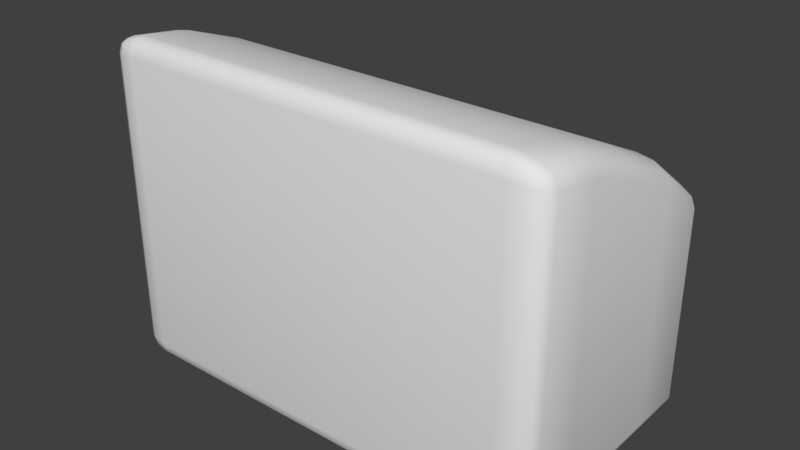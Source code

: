 # Source: hand_dryer.blend  (saved by Blender 2.78.0; exported with 4.5.12 LTS)
import bpy
from mathutils import Matrix  # noqa: F401  (used for matrix-valued properties, if any)

bpy.ops.wm.read_factory_settings(use_empty=True)
scene = bpy.context.scene
scene.name = 'Scene'

# ---- collections
col_collection_1 = bpy.data.collections.new('Collection 1'); scene.collection.children.link(col_collection_1)

# ---- materials (node trees are filled in below, after node groups)
mat_mat_hand_dryer = bpy.data.materials.new('mat_hand_dryer')
mat_mat_hand_dryer.alpha_threshold = 0.0
mat_mat_hand_dryer.use_transparent_shadow = False
mat_mat_hand_dryer.roughness = 0.5

# ---- material node trees

# ---- world
world_world = bpy.data.worlds.new('World'); scene.world = world_world
world_world.color = (0.05088, 0.05088, 0.05088)
world_world.use_sun_shadow = False
world_world.sun_shadow_jitter_overblur = 0.0
world_world.cycles.sampling_method = 'MANUAL'

# ---- meshes
me_cube_001 = bpy.data.meshes.new('Cube.001')
me_cube_001.from_pydata([(-10.75, -5.98, -7.771), (-10.75, -6.958, -6.726), (-12.5, -5.98, -6.726), (-10.75, -6.468, -7.631), (-11.63, -5.98, -7.631), (-11.59, -6.448, -7.496), (-11.63, -6.827, -6.726), (-10.75, -6.827, -7.248), (-11.59, -6.7, -7.226), (-12.27, -5.98, -7.248), (-12.27, -6.468, -6.726), (-12.04, -6.448, -7.226), (-12.5, -5.98, 9.031), (-10.75, -6.958, 9.326), (-10.75, -5.989, 10.23), (-12.27, -6.467, 9.15), (-12.27, -5.983, 9.601), (-12.04, -6.449, 9.692), (-10.75, -6.83, 9.857), (-11.63, -6.826, 9.259), (-11.59, -6.702, 9.768), (-11.63, -5.986, 10.04), (-10.75, -6.474, 10.19), (-11.59, -6.451, 10.0), (-12.5, 6.064, -6.726), (-10.75, 7.042, -6.726), (-10.75, 6.064, -7.771), (-12.27, 6.552, -6.726), (-12.27, 6.064, -7.248), (-12.04, 6.532, -7.226), (-10.75, 6.911, -7.248), (-11.63, 6.911, -6.726), (-11.59, 6.784, -7.226), (-11.63, 6.064, -7.631), (-10.75, 6.552, -7.631), (-11.59, 6.532, -7.496), (-10.75, 6.235, 4.862), (-10.75, 7.042, 3.228), (-12.5, 6.064, 3.79), (-10.75, 6.669, 4.433), (-11.63, 6.181, 4.714), (-11.59, 6.598, 4.301), (-11.63, 6.88, 3.298), (-10.75, 6.965, 3.834), (-11.59, 6.807, 3.879), (-12.27, 6.118, 4.32), (-12.27, 6.521, 3.504), (-12.04, 6.554, 4.024), (12.5, -5.98, -6.726), (10.75, -6.958, -6.726), (10.75, -5.98, -7.771), (12.27, -6.468, -6.726), (12.27, -5.98, -7.248), (12.04, -6.448, -7.226), (10.75, -6.827, -7.248), (11.63, -6.827, -6.726), (11.59, -6.7, -7.226), (11.63, -5.98, -7.631), (10.75, -6.468, -7.631), (11.59, -6.448, -7.496), (10.75, -5.989, 10.23), (10.75, -6.958, 9.326), (12.5, -5.98, 9.031), (10.75, -6.474, 10.19), (11.63, -5.986, 10.04), (11.59, -6.451, 10.0), (11.63, -6.826, 9.259), (10.75, -6.83, 9.857), (11.59, -6.702, 9.768), (12.27, -5.983, 9.601), (12.27, -6.467, 9.15), (12.04, -6.449, 9.692), (10.75, 6.064, -7.771), (10.75, 7.042, -6.726), (12.5, 6.064, -6.726), (10.75, 6.552, -7.631), (11.63, 6.064, -7.631), (11.59, 6.532, -7.496), (11.63, 6.911, -6.726), (10.75, 6.911, -7.248), (11.59, 6.784, -7.226), (12.27, 6.064, -7.248), (12.27, 6.552, -6.726), (12.04, 6.532, -7.226), (10.75, 6.235, 4.862), (12.5, 6.064, 3.79), (10.75, 7.042, 3.228), (11.63, 6.181, 4.714), (10.75, 6.669, 4.433), (11.59, 6.598, 4.301), (12.27, 6.521, 3.504), (12.27, 6.118, 4.32), (12.04, 6.554, 4.024), (10.75, 6.965, 3.834), (11.63, 6.88, 3.298), (11.59, 6.807, 3.879), (-10.75, 3.175, -7.771), (-12.5, 3.175, -6.726), (-11.63, 3.175, -7.631), (-12.27, 3.175, -7.249), (-12.5, 3.175, 5.9), (-10.75, 3.175, 7.097), (-12.27, 3.175, 6.498), (-11.63, 3.175, 6.937), (12.5, 3.175, -6.726), (10.75, 3.175, -7.771), (12.27, 3.175, -7.249), (11.63, 3.175, -7.631), (10.75, 3.175, 7.097), (12.5, 3.175, 5.9), (11.63, 3.175, 6.937), (12.27, 3.175, 6.498), (-10.75, -0.1495, -7.771), (-12.5, -0.1495, -6.726), (-11.63, -0.1495, -7.631), (-12.27, -0.1495, -7.249), (10.75, -0.1495, 8.666), (12.5, -0.1495, 7.469), (11.63, -0.1495, 8.506), (12.27, -0.1495, 8.068), (-12.5, -0.1495, 7.469), (-10.75, -0.1495, 8.666), (-12.27, -0.1495, 8.068), (-11.63, -0.1495, 8.506), (12.5, -0.1495, -6.726), (10.75, -0.1495, -7.771), (12.27, -0.1495, -7.249), (11.63, -0.1495, -7.631), (-12.5, -3.345, -6.726), (-10.75, -3.345, -7.771), (-12.27, -3.345, -7.249), (-11.63, -3.345, -7.631), (12.5, -3.345, 8.646), (10.75, -3.345, 9.844), (12.27, -3.345, 9.245), (11.63, -3.345, 9.683), (-12.5, -3.345, 8.646), (-10.75, -3.345, 9.844), (-12.27, -3.345, 9.245), (-11.63, -3.345, 9.683), (12.5, -3.345, -6.726), (10.75, -3.345, -7.771), (12.27, -3.345, -7.249), (11.63, -3.345, -7.631)], [], [(84, 36, 101, 108), (26, 72, 105, 96), (74, 85, 109, 104), (133, 137, 14, 60), (2, 12, 136, 128), (25, 37, 86, 73), (140, 132, 62, 48), (97, 100, 38, 24), (96, 105, 125, 112), (108, 101, 121, 116), (116, 121, 137, 133), (104, 109, 117, 124), (113, 120, 100, 97), (112, 125, 141, 129), (49, 61, 13, 1), (124, 117, 132, 140), (128, 136, 120, 113), (0, 3, 5, 4), (3, 7, 8, 5), (1, 6, 8, 7), (6, 10, 11, 8), (2, 9, 11, 10), (9, 4, 5, 11), (5, 8, 11), (12, 15, 17, 16), (15, 19, 20, 17), (13, 18, 20, 19), (18, 22, 23, 20), (14, 21, 23, 22), (21, 16, 17, 23), (17, 20, 23), (24, 27, 29, 28), (27, 31, 32, 29), (25, 30, 32, 31), (30, 34, 35, 32), (26, 33, 35, 34), (33, 28, 29, 35), (29, 32, 35), (36, 39, 41, 40), (39, 43, 44, 41), (37, 42, 44, 43), (42, 46, 47, 44), (38, 45, 47, 46), (45, 40, 41, 47), (41, 44, 47), (48, 51, 53, 52), (51, 55, 56, 53), (49, 54, 56, 55), (54, 58, 59, 56), (50, 57, 59, 58), (57, 52, 53, 59), (53, 56, 59), (60, 63, 65, 64), (63, 67, 68, 65), (61, 66, 68, 67), (66, 70, 71, 68), (62, 69, 71, 70), (69, 64, 65, 71), (65, 68, 71), (72, 75, 77, 76), (75, 79, 80, 77), (73, 78, 80, 79), (78, 82, 83, 80), (74, 81, 83, 82), (81, 76, 77, 83), (77, 80, 83), (84, 87, 89, 88), (87, 91, 92, 89), (85, 90, 92, 91), (90, 94, 95, 92), (86, 93, 95, 94), (93, 88, 89, 95), (89, 92, 95), (129, 0, 4, 131), (131, 4, 9, 130), (130, 9, 2, 128), (1, 13, 19, 6), (6, 19, 15, 10), (10, 15, 12, 2), (101, 36, 40, 103), (103, 40, 45, 102), (102, 45, 38, 100), (37, 25, 31, 42), (42, 31, 27, 46), (46, 27, 24, 38), (72, 26, 34, 75), (75, 34, 30, 79), (79, 30, 25, 73), (36, 84, 88, 39), (39, 88, 93, 43), (43, 93, 86, 37), (85, 74, 82, 90), (90, 82, 78, 94), (94, 78, 73, 86), (105, 72, 76, 107), (107, 76, 81, 106), (106, 81, 74, 104), (133, 60, 64, 135), (135, 64, 69, 134), (134, 69, 62, 132), (61, 49, 55, 66), (66, 55, 51, 70), (70, 51, 48, 62), (0, 50, 58, 3), (3, 58, 54, 7), (7, 54, 49, 1), (60, 14, 22, 63), (63, 22, 18, 67), (67, 18, 13, 61), (26, 96, 98, 33), (33, 98, 99, 28), (28, 99, 97, 24), (121, 101, 103, 123), (123, 103, 102, 122), (122, 102, 100, 120), (125, 105, 107, 127), (127, 107, 106, 126), (126, 106, 104, 124), (84, 108, 110, 87), (87, 110, 111, 91), (91, 111, 109, 85), (96, 112, 114, 98), (98, 114, 115, 99), (99, 115, 113, 97), (108, 116, 118, 110), (110, 118, 119, 111), (111, 119, 117, 109), (137, 121, 123, 139), (139, 123, 122, 138), (138, 122, 120, 136), (141, 125, 127, 143), (143, 127, 126, 142), (142, 126, 124, 140), (112, 129, 131, 114), (114, 131, 130, 115), (115, 130, 128, 113), (116, 133, 135, 118), (118, 135, 134, 119), (119, 134, 132, 117), (14, 137, 139, 21), (21, 139, 138, 16), (16, 138, 136, 12), (50, 141, 143, 57), (57, 143, 142, 52), (52, 142, 140, 48), (129, 141, 50, 0)])
me_cube_001.polygons.foreach_set('use_smooth', [True] * 146)
_uv = me_cube_001.uv_layers.new(name='UVMap')
_uv.uv.foreach_set('vector', [0.6929, 0.03084, 0.6929, 0.4692, 0.6164, 0.4692, 0.6164, 0.03084, 0.723, 0.4692, 0.723, 0.03084, 0.7869, 0.03084, 0.7869, 0.4692, 0.4274, 0.8347, 0.4275, 0.6204, 0.4913, 0.5774, 0.4912, 0.8347, 0.4627, 0.03084, 0.4627, 0.4692, 0.4038, 0.4692, 0.4038, 0.03084, 0.715, 0.8347, 0.7149, 0.5136, 0.7732, 0.5214, 0.7733, 0.8347, 0.2464, 0.9692, 0.02725, 0.9692, 0.02725, 0.5308, 0.2464, 0.5308, 0.6353, 0.8347, 0.6354, 0.5214, 0.6936, 0.5136, 0.6935, 0.8347, 0.9173, 0.8347, 0.9173, 0.5774, 0.9811, 0.6204, 0.9812, 0.8347, 0.7869, 0.4692, 0.7869, 0.03084, 0.8603, 0.03084, 0.8603, 0.4692, 0.6164, 0.03084, 0.6164, 0.4692, 0.5372, 0.4692, 0.5372, 0.03084, 0.5372, 0.03084, 0.5372, 0.4692, 0.4627, 0.4692, 0.4627, 0.03084, 0.4912, 0.8347, 0.4913, 0.5774, 0.5648, 0.5454, 0.5647, 0.8347, 0.8439, 0.8347, 0.8438, 0.5454, 0.9173, 0.5774, 0.9173, 0.8347, 0.8603, 0.4692, 0.8603, 0.03084, 0.931, 0.03084, 0.931, 0.4692, 0.373, 0.4692, 0.01858, 0.4692, 0.01858, 0.03084, 0.373, 0.03084, 0.5647, 0.8347, 0.5648, 0.5454, 0.6354, 0.5214, 0.6353, 0.8347, 0.7733, 0.8347, 0.7732, 0.5214, 0.8438, 0.5454, 0.8439, 0.8347, 0.9892, 0.4692, 1.0, 0.4692, 0.9995, 0.4862, 0.9892, 0.4869, 0.3935, 0.03084, 0.3847, 0.03084, 0.3843, 0.01382, 0.3905, 0.01382, 0.373, 0.03084, 0.3732, 0.01307, 0.3843, 0.01382, 0.3847, 0.03084, 0.3732, 0.01307, 0.3735, 0.0, 0.3846, 0.00462, 0.3843, 0.01382, 0.715, 0.8347, 0.7151, 0.8453, 0.7049, 0.8448, 0.7043, 0.8346, 0.9892, 0.5, 0.9892, 0.4869, 0.9995, 0.4862, 0.9995, 0.4954, 0.3905, 0.01382, 0.3843, 0.01382, 0.3846, 0.00462, 0.7149, 0.5136, 0.7043, 0.5111, 0.7048, 0.5, 0.715, 0.5019, 0.02294, 9.718e-08, 0.0202, 0.01307, 0.009065, 0.01382, 0.01099, 0.00462, 0.01858, 0.03084, 0.006978, 0.03084, 0.009065, 0.01382, 0.0202, 0.01307, 0.006978, 0.03084, 0.0, 0.03084, 0.004152, 0.01382, 0.009065, 0.01382, 0.4038, 0.4692, 0.4047, 0.4869, 0.3949, 0.4862, 0.3935, 0.4692, 0.4047, 0.4869, 0.4069, 0.5, 0.3964, 0.4954, 0.3949, 0.4862, 0.01099, 0.00462, 0.009065, 0.01382, 0.004152, 0.01382, 0.9812, 0.8347, 0.9921, 0.8346, 0.9917, 0.8448, 0.9813, 0.8453, 0.2455, 1.0, 0.2462, 0.9869, 0.257, 0.9862, 0.2565, 0.9954, 0.2464, 0.9692, 0.2577, 0.9692, 0.257, 0.9862, 0.2462, 0.9869, 0.7043, 0.4692, 0.7122, 0.4692, 0.7127, 0.4862, 0.7071, 0.4862, 0.723, 0.4692, 0.723, 0.4869, 0.7127, 0.4862, 0.7122, 0.4692, 0.723, 0.4869, 0.723, 0.5, 0.7127, 0.4954, 0.7127, 0.4862, 0.7127, 0.4954, 0.7071, 0.4862, 0.7127, 0.4862, 0.6929, 0.4692, 0.7043, 0.4692, 0.7034, 0.4862, 0.6924, 0.4869, 3.162e-08, 0.9692, 0.01377, 0.9692, 0.01246, 0.9862, 0.00277, 0.9862, 0.02725, 0.9692, 0.0254, 0.9869, 0.01246, 0.9862, 0.01377, 0.9692, 0.0254, 0.9869, 0.02018, 1.0, 0.008788, 0.9954, 0.01246, 0.9862, 0.9811, 0.6204, 0.9824, 0.6095, 0.9921, 0.6155, 0.9913, 0.6262, 0.6929, 0.5, 0.6924, 0.4869, 0.7034, 0.4862, 0.7037, 0.4954, 0.00277, 0.9862, 0.01246, 0.9862, 0.008788, 0.9954, 0.6935, 0.8347, 0.7042, 0.8346, 0.7037, 0.8448, 0.6934, 0.8453, 0.3735, 0.5, 0.3732, 0.4869, 0.3843, 0.4862, 0.3846, 0.4954, 0.373, 0.4692, 0.3847, 0.4692, 0.3843, 0.4862, 0.3732, 0.4869, 0.3847, 0.4692, 0.3935, 0.4692, 0.3905, 0.4862, 0.3843, 0.4862, 0.9892, 0.03084, 0.9892, 0.01307, 0.9995, 0.01382, 1.0, 0.03084, 0.9892, 0.01307, 0.9892, 0.0, 0.9995, 0.00462, 0.9995, 0.01382, 0.3846, 0.4954, 0.3843, 0.4862, 0.3905, 0.4862, 0.4038, 0.03084, 0.3935, 0.03084, 0.3949, 0.01382, 0.4047, 0.01307, 6.323e-08, 0.4692, 0.006978, 0.4692, 0.009065, 0.4862, 0.004152, 0.4862, 0.01858, 0.4692, 0.0202, 0.4869, 0.009065, 0.4862, 0.006978, 0.4692, 0.0202, 0.4869, 0.02294, 0.5, 0.01099, 0.4954, 0.009065, 0.4862, 0.6936, 0.5136, 0.6936, 0.5019, 0.7038, 0.5, 0.7043, 0.5111, 0.4069, 0.0, 0.4047, 0.01307, 0.3949, 0.01382, 0.3964, 0.00462, 0.004152, 0.4862, 0.009065, 0.4862, 0.01099, 0.4954, 0.723, 0.03084, 0.7122, 0.03084, 0.7127, 0.01382, 0.723, 0.01307, 0.7122, 0.03084, 0.7043, 0.03084, 0.7071, 0.01382, 0.7127, 0.01382, 0.2464, 0.5308, 0.2462, 0.5131, 0.257, 0.5138, 0.2577, 0.5308, 0.2462, 0.5131, 0.2455, 0.5, 0.2565, 0.5046, 0.257, 0.5138, 0.4274, 0.8347, 0.4273, 0.8453, 0.4169, 0.8448, 0.4165, 0.8346, 0.723, 0.0, 0.723, 0.01307, 0.7127, 0.01382, 0.7127, 0.00462, 0.7127, 0.01382, 0.7071, 0.01382, 0.7127, 0.00462, 0.6929, 0.03084, 0.6924, 0.01307, 0.7034, 0.01382, 0.7043, 0.03084, 0.6924, 0.01307, 0.6929, 5.831e-08, 0.7037, 0.00462, 0.7034, 0.01382, 0.4275, 0.6204, 0.4173, 0.6262, 0.4164, 0.6155, 0.4262, 0.6095, 0.02018, 0.5, 0.0254, 0.5131, 0.01246, 0.5138, 0.008788, 0.5046, 0.02725, 0.5308, 0.01377, 0.5308, 0.01246, 0.5138, 0.0254, 0.5131, 0.01377, 0.5308, 0.0, 0.5308, 0.00277, 0.5138, 0.01246, 0.5138, 0.00277, 0.5138, 0.008788, 0.5046, 0.01246, 0.5138, 0.931, 0.4692, 0.9892, 0.4692, 0.9892, 0.4869, 0.931, 0.487, 0.931, 0.487, 0.9892, 0.4869, 0.9892, 0.5, 0.931, 0.5, 0.7734, 0.8453, 0.7151, 0.8453, 0.715, 0.8347, 0.7733, 0.8347, 0.373, 0.03084, 0.01858, 0.03084, 0.0202, 0.01307, 0.3732, 0.01307, 0.3732, 0.01307, 0.0202, 0.01307, 0.02294, 9.718e-08, 0.3735, 0.0, 0.7043, 0.8346, 0.7043, 0.5111, 0.7149, 0.5136, 0.715, 0.8347, 0.6164, 0.4692, 0.6929, 0.4692, 0.6924, 0.4869, 0.6171, 0.487, 0.6171, 0.487, 0.6924, 0.4869, 0.6929, 0.5, 0.6192, 0.5, 0.9174, 0.5651, 0.9824, 0.6095, 0.9811, 0.6204, 0.9173, 0.5774, 0.02725, 0.9692, 0.2464, 0.9692, 0.2462, 0.9869, 0.0254, 0.9869, 0.0254, 0.9869, 0.2462, 0.9869, 0.2455, 1.0, 0.02018, 1.0, 0.9913, 0.6262, 0.9921, 0.8346, 0.9812, 0.8347, 0.9811, 0.6204, 0.723, 0.03084, 0.723, 0.4692, 0.7122, 0.4692, 0.7122, 0.03084, 0.7122, 0.03084, 0.7122, 0.4692, 0.7043, 0.4692, 0.7043, 0.03084, 0.2577, 0.5308, 0.2577, 0.9692, 0.2464, 0.9692, 0.2464, 0.5308, 0.6929, 0.4692, 0.6929, 0.03084, 0.7043, 0.03084, 0.7043, 0.4692, 3.162e-08, 0.9692, 0.0, 0.5308, 0.01377, 0.5308, 0.01377, 0.9692, 0.01377, 0.9692, 0.01377, 0.5308, 0.02725, 0.5308, 0.02725, 0.9692, 0.4275, 0.6204, 0.4274, 0.8347, 0.4165, 0.8346, 0.4173, 0.6262, 0.02018, 0.5, 0.2455, 0.5, 0.2462, 0.5131, 0.0254, 0.5131, 0.0254, 0.5131, 0.2462, 0.5131, 0.2464, 0.5308, 0.02725, 0.5308, 0.7869, 0.03084, 0.723, 0.03084, 0.723, 0.01307, 0.7869, 0.01304, 0.7869, 0.01304, 0.723, 0.01307, 0.723, 0.0, 0.7869, 1.347e-05, 0.4911, 0.8453, 0.4273, 0.8453, 0.4274, 0.8347, 0.4912, 0.8347, 0.4627, 0.03084, 0.4038, 0.03084, 0.4047, 0.01307, 0.4635, 0.01304, 0.4635, 0.01304, 0.4047, 0.01307, 0.4069, 0.0, 0.4655, 1.351e-05, 0.6353, 0.5092, 0.6936, 0.5019, 0.6936, 0.5136, 0.6354, 0.5214, 0.01858, 0.4692, 0.373, 0.4692, 0.3732, 0.4869, 0.0202, 0.4869, 0.0202, 0.4869, 0.3732, 0.4869, 0.3735, 0.5, 0.02294, 0.5, 0.7043, 0.5111, 0.7042, 0.8346, 0.6935, 0.8347, 0.6936, 0.5136, 0.9892, 0.4692, 0.9892, 0.03084, 1.0, 0.03084, 1.0, 0.4692, 0.3935, 0.03084, 0.3935, 0.4692, 0.3847, 0.4692, 0.3847, 0.03084, 0.3847, 0.03084, 0.3847, 0.4692, 0.373, 0.4692, 0.373, 0.03084, 0.4038, 0.03084, 0.4038, 0.4692, 0.3935, 0.4692, 0.3935, 0.03084, 6.323e-08, 0.4692, 0.0, 0.03084, 0.006978, 0.03084, 0.006978, 0.4692, 0.006978, 0.4692, 0.006978, 0.03084, 0.01858, 0.03084, 0.01858, 0.4692, 0.723, 0.4692, 0.7869, 0.4692, 0.7869, 0.487, 0.723, 0.4869, 0.723, 0.4869, 0.7869, 0.487, 0.7869, 0.5, 0.723, 0.5, 0.9813, 0.8453, 0.9174, 0.8453, 0.9173, 0.8347, 0.9812, 0.8347, 0.5372, 0.4692, 0.6164, 0.4692, 0.6171, 0.487, 0.538, 0.487, 0.538, 0.487, 0.6171, 0.487, 0.6192, 0.5, 0.54, 0.5, 0.8439, 0.5332, 0.9174, 0.5651, 0.9173, 0.5774, 0.8438, 0.5454, 0.8603, 0.03084, 0.7869, 0.03084, 0.7869, 0.01304, 0.8603, 0.01304, 0.8603, 0.01304, 0.7869, 0.01304, 0.7869, 1.347e-05, 0.8603, 1.347e-05, 0.5646, 0.8453, 0.4911, 0.8453, 0.4912, 0.8347, 0.5647, 0.8347, 0.6929, 0.03084, 0.6164, 0.03084, 0.6171, 0.01304, 0.6924, 0.01307, 0.6924, 0.01307, 0.6171, 0.01304, 0.6192, 1.349e-05, 0.6929, 5.831e-08, 0.4262, 0.6095, 0.4912, 0.5651, 0.4913, 0.5774, 0.4275, 0.6204, 0.7869, 0.4692, 0.8603, 0.4692, 0.8603, 0.487, 0.7869, 0.487, 0.7869, 0.487, 0.8603, 0.487, 0.8603, 0.5, 0.7869, 0.5, 0.9174, 0.8453, 0.844, 0.8453, 0.8439, 0.8347, 0.9173, 0.8347, 0.6164, 0.03084, 0.5372, 0.03084, 0.538, 0.01304, 0.6171, 0.01304, 0.6171, 0.01304, 0.538, 0.01304, 0.54, 1.351e-05, 0.6192, 1.349e-05, 0.4912, 0.5651, 0.5647, 0.5332, 0.5648, 0.5454, 0.4913, 0.5774, 0.4627, 0.4692, 0.5372, 0.4692, 0.538, 0.487, 0.4635, 0.487, 0.4635, 0.487, 0.538, 0.487, 0.54, 0.5, 0.4655, 0.5, 0.7733, 0.5092, 0.8439, 0.5332, 0.8438, 0.5454, 0.7732, 0.5214, 0.931, 0.03084, 0.8603, 0.03084, 0.8603, 0.01304, 0.931, 0.01304, 0.931, 0.01304, 0.8603, 0.01304, 0.8603, 1.347e-05, 0.931, 1.347e-05, 0.6352, 0.8453, 0.5646, 0.8453, 0.5647, 0.8347, 0.6353, 0.8347, 0.8603, 0.4692, 0.931, 0.4692, 0.931, 0.487, 0.8603, 0.487, 0.8603, 0.487, 0.931, 0.487, 0.931, 0.5, 0.8603, 0.5, 0.844, 0.8453, 0.7734, 0.8453, 0.7733, 0.8347, 0.8439, 0.8347, 0.5372, 0.03084, 0.4627, 0.03084, 0.4635, 0.01304, 0.538, 0.01304, 0.538, 0.01304, 0.4635, 0.01304, 0.4655, 1.351e-05, 0.54, 1.351e-05, 0.5647, 0.5332, 0.6353, 0.5092, 0.6354, 0.5214, 0.5648, 0.5454, 0.4038, 0.4692, 0.4627, 0.4692, 0.4635, 0.487, 0.4047, 0.4869, 0.4047, 0.4869, 0.4635, 0.487, 0.4655, 0.5, 0.4069, 0.5, 0.715, 0.5019, 0.7733, 0.5092, 0.7732, 0.5214, 0.7149, 0.5136, 0.9892, 0.03084, 0.931, 0.03084, 0.931, 0.01304, 0.9892, 0.01307, 0.9892, 0.01307, 0.931, 0.01304, 0.931, 1.347e-05, 0.9892, 0.0, 0.6934, 0.8453, 0.6352, 0.8453, 0.6353, 0.8347, 0.6935, 0.8347, 0.931, 0.4692, 0.931, 0.03084, 0.9892, 0.03084, 0.9892, 0.4692])
_ca = me_cube_001.color_attributes.new('Col', 'BYTE_COLOR', 'CORNER')
_ca.data.foreach_set('color', [0.07819, 0.09531, 1.0, 1.0, 0.07819, 0.09531, 1.0, 1.0, 0.07819, 0.09531, 1.0, 1.0, 0.07819, 0.09531, 1.0, 1.0, 0.07819, 0.09531, 1.0, 1.0, 0.07819, 0.09531, 1.0, 1.0, 0.07819, 0.09531, 1.0, 1.0, 0.07819, 0.09531, 1.0, 1.0, 0.07819, 0.09531, 1.0, 1.0, 0.07819, 0.09531, 1.0, 1.0, 0.07819, 0.09531, 1.0, 1.0, 0.07819, 0.09531, 1.0, 1.0, 0.07819, 0.09531, 1.0, 1.0, 0.07819, 0.09531, 1.0, 1.0, 0.07819, 0.09531, 1.0, 1.0, 0.07819, 0.09531, 1.0, 1.0, 0.07819, 0.09531, 1.0, 1.0, 0.07819, 0.09531, 1.0, 1.0, 0.07819, 0.09531, 1.0, 1.0, 0.07819, 0.09531, 1.0, 1.0, 0.07819, 0.09531, 1.0, 1.0, 0.07819, 0.09531, 1.0, 1.0, 0.07819, 0.09531, 1.0, 1.0, 0.07819, 0.09531, 1.0, 1.0, 0.07819, 0.09531, 1.0, 1.0, 0.07819, 0.09531, 1.0, 1.0, 0.07819, 0.09531, 1.0, 1.0, 0.07819, 0.09531, 1.0, 1.0, 0.07819, 0.09531, 1.0, 1.0, 0.07819, 0.09531, 1.0, 1.0, 0.07819, 0.09531, 1.0, 1.0, 0.07819, 0.09531, 1.0, 1.0, 0.07819, 0.09531, 1.0, 1.0, 0.07819, 0.09531, 1.0, 1.0, 0.07819, 0.09531, 1.0, 1.0, 0.07819, 0.09531, 1.0, 1.0, 0.07819, 0.09531, 1.0, 1.0, 0.07819, 0.09531, 1.0, 1.0, 0.07819, 0.09531, 1.0, 1.0, 0.07819, 0.09531, 1.0, 1.0, 0.07819, 0.09531, 1.0, 1.0, 0.07819, 0.09531, 1.0, 1.0, 0.07819, 0.09531, 1.0, 1.0, 0.07819, 0.09531, 1.0, 1.0, 0.07819, 0.09531, 1.0, 1.0, 0.07819, 0.09531, 1.0, 1.0, 0.07819, 0.09531, 1.0, 1.0, 0.07819, 0.09531, 1.0, 1.0, 0.07819, 0.09531, 1.0, 1.0, 0.07819, 0.09531, 1.0, 1.0, 0.07819, 0.09531, 1.0, 1.0, 0.07819, 0.09531, 1.0, 1.0, 0.07819, 0.09531, 1.0, 1.0, 0.07819, 0.09531, 1.0, 1.0, 0.07819, 0.09531, 1.0, 1.0, 0.07819, 0.09531, 1.0, 1.0, 0.07819, 0.09531, 1.0, 1.0, 0.07819, 0.09531, 1.0, 1.0, 0.07819, 0.09531, 1.0, 1.0, 0.07819, 0.09531, 1.0, 1.0, 0.07819, 0.09531, 1.0, 1.0, 0.07819, 0.09531, 1.0, 1.0, 0.07819, 0.09531, 1.0, 1.0, 0.07819, 0.09531, 1.0, 1.0, 0.07819, 0.09531, 1.0, 1.0, 0.07819, 0.09531, 1.0, 1.0, 0.07819, 0.09531, 1.0, 1.0, 0.07819, 0.09531, 1.0, 1.0, 0.07819, 0.09531, 1.0, 1.0, 0.07819, 0.09531, 1.0, 1.0, 0.07819, 0.09531, 1.0, 1.0, 0.07819, 0.09531, 1.0, 1.0, 0.07819, 0.09531, 1.0, 1.0, 0.07819, 0.09531, 1.0, 1.0, 0.07819, 0.09531, 1.0, 1.0, 0.07819, 0.09531, 1.0, 1.0, 0.07819, 0.09531, 1.0, 1.0, 0.07819, 0.09531, 1.0, 1.0, 0.07819, 0.09531, 1.0, 1.0, 0.07819, 0.09531, 1.0, 1.0, 0.07819, 0.09531, 1.0, 1.0, 0.07819, 0.09531, 1.0, 1.0, 0.07819, 0.09531, 1.0, 1.0, 0.07819, 0.09531, 1.0, 1.0, 0.07819, 0.09531, 1.0, 1.0, 0.07819, 0.09531, 1.0, 1.0, 0.07819, 0.09531, 1.0, 1.0, 0.07819, 0.09531, 1.0, 1.0, 0.07819, 0.09531, 1.0, 1.0, 0.07819, 0.09531, 1.0, 1.0, 0.07819, 0.09531, 1.0, 1.0, 0.07819, 0.09531, 1.0, 1.0, 0.07819, 0.09531, 1.0, 1.0, 0.07819, 0.09531, 1.0, 1.0, 0.07819, 0.09531, 1.0, 1.0, 0.07819, 0.09531, 1.0, 1.0, 0.07819, 0.09531, 1.0, 1.0, 0.07819, 0.09531, 1.0, 1.0, 0.07819, 0.09531, 1.0, 1.0, 0.07819, 0.09531, 1.0, 1.0, 0.07819, 0.09531, 1.0, 1.0, 0.07819, 0.09531, 1.0, 1.0, 0.07819, 0.09531, 1.0, 1.0, 0.07819, 0.09531, 1.0, 1.0, 0.07819, 0.09531, 1.0, 1.0, 0.07819, 0.09531, 1.0, 1.0, 0.07819, 0.09531, 1.0, 1.0, 0.07819, 0.09531, 1.0, 1.0, 0.07819, 0.09531, 1.0, 1.0, 0.07819, 0.09531, 1.0, 1.0, 0.07819, 0.09531, 1.0, 1.0, 0.07819, 0.09531, 1.0, 1.0, 0.07819, 0.09531, 1.0, 1.0, 0.07819, 0.09531, 1.0, 1.0, 0.07819, 0.09531, 1.0, 1.0, 0.07819, 0.09531, 1.0, 1.0, 0.07819, 0.09531, 1.0, 1.0, 0.07819, 0.09531, 1.0, 1.0, 0.07819, 0.09531, 1.0, 1.0, 0.07819, 0.09531, 1.0, 1.0, 0.07819, 0.09531, 1.0, 1.0, 0.07819, 0.09531, 1.0, 1.0, 0.07819, 0.09531, 1.0, 1.0, 0.07819, 0.09531, 1.0, 1.0, 0.07819, 0.09531, 1.0, 1.0, 0.07819, 0.09531, 1.0, 1.0, 0.07819, 0.09531, 1.0, 1.0, 0.07819, 0.09531, 1.0, 1.0, 0.07819, 0.09531, 1.0, 1.0, 0.07819, 0.09531, 1.0, 1.0, 0.07819, 0.09531, 1.0, 1.0, 0.07819, 0.09531, 1.0, 1.0, 0.07819, 0.09531, 1.0, 1.0, 0.07819, 0.09531, 1.0, 1.0, 0.07819, 0.09531, 1.0, 1.0, 0.07819, 0.09531, 1.0, 1.0, 0.07819, 0.09531, 1.0, 1.0, 0.07819, 0.09531, 1.0, 1.0, 0.07819, 0.09531, 1.0, 1.0, 0.07819, 0.09531, 1.0, 1.0, 0.07819, 0.09531, 1.0, 1.0, 0.07819, 0.09531, 1.0, 1.0, 0.07819, 0.09531, 1.0, 1.0, 0.07819, 0.09531, 1.0, 1.0, 0.07819, 0.09531, 1.0, 1.0, 0.07819, 0.09531, 1.0, 1.0, 0.07819, 0.09531, 1.0, 1.0, 0.07819, 0.09531, 1.0, 1.0, 0.07819, 0.09531, 1.0, 1.0, 0.07819, 0.09531, 1.0, 1.0, 0.07819, 0.09531, 1.0, 1.0, 0.07819, 0.09531, 1.0, 1.0, 0.07819, 0.09531, 1.0, 1.0, 0.07819, 0.09531, 1.0, 1.0, 0.07819, 0.09531, 1.0, 1.0, 0.07819, 0.09531, 1.0, 1.0, 0.07819, 0.09531, 1.0, 1.0, 0.07819, 0.09531, 1.0, 1.0, 0.07819, 0.09531, 1.0, 1.0, 0.07819, 0.09531, 1.0, 1.0, 0.07819, 0.09531, 1.0, 1.0, 0.07819, 0.09531, 1.0, 1.0, 0.07819, 0.09531, 1.0, 1.0, 0.07819, 0.09531, 1.0, 1.0, 0.07819, 0.09531, 1.0, 1.0, 0.07819, 0.09531, 1.0, 1.0, 0.07819, 0.09531, 1.0, 1.0, 0.07819, 0.09531, 1.0, 1.0, 0.07819, 0.09531, 1.0, 1.0, 0.07819, 0.09531, 1.0, 1.0, 0.07819, 0.09531, 1.0, 1.0, 0.07819, 0.09531, 1.0, 1.0, 0.07819, 0.09531, 1.0, 1.0, 0.07819, 0.09531, 1.0, 1.0, 0.07819, 0.09531, 1.0, 1.0, 0.07819, 0.09531, 1.0, 1.0, 0.07819, 0.09531, 1.0, 1.0, 0.07819, 0.09531, 1.0, 1.0, 0.07819, 0.09531, 1.0, 1.0, 0.07819, 0.09531, 1.0, 1.0, 0.07819, 0.09531, 1.0, 1.0, 0.07819, 0.09531, 1.0, 1.0, 0.07819, 0.09531, 1.0, 1.0, 0.07819, 0.09531, 1.0, 1.0, 0.07819, 0.09531, 1.0, 1.0, 0.07819, 0.09531, 1.0, 1.0, 0.07819, 0.09531, 1.0, 1.0, 0.07819, 0.09531, 1.0, 1.0, 0.07819, 0.09531, 1.0, 1.0, 0.07819, 0.09531, 1.0, 1.0, 0.07819, 0.09531, 1.0, 1.0, 0.07819, 0.09531, 1.0, 1.0, 0.07819, 0.09531, 1.0, 1.0, 0.07819, 0.09531, 1.0, 1.0, 0.07819, 0.09531, 1.0, 1.0, 0.07819, 0.09531, 1.0, 1.0, 0.07819, 0.09531, 1.0, 1.0, 0.07819, 0.09531, 1.0, 1.0, 0.07819, 0.09531, 1.0, 1.0, 0.07819, 0.09531, 1.0, 1.0, 0.07819, 0.09531, 1.0, 1.0, 0.07819, 0.09531, 1.0, 1.0, 0.07819, 0.09531, 1.0, 1.0, 0.07819, 0.09531, 1.0, 1.0, 0.07819, 0.09531, 1.0, 1.0, 0.07819, 0.09531, 1.0, 1.0, 0.07819, 0.09531, 1.0, 1.0, 0.07819, 0.09531, 1.0, 1.0, 0.07819, 0.09531, 1.0, 1.0, 0.07819, 0.09531, 1.0, 1.0, 0.07819, 0.09531, 1.0, 1.0, 0.07819, 0.09531, 1.0, 1.0, 0.07819, 0.09531, 1.0, 1.0, 0.07819, 0.09531, 1.0, 1.0, 0.07819, 0.09531, 1.0, 1.0, 0.07819, 0.09531, 1.0, 1.0, 0.07819, 0.09531, 1.0, 1.0, 0.07819, 0.09531, 1.0, 1.0, 0.07819, 0.09531, 1.0, 1.0, 0.07819, 0.09531, 1.0, 1.0, 0.07819, 0.09531, 1.0, 1.0, 0.07819, 0.09531, 1.0, 1.0, 0.07819, 0.09531, 1.0, 1.0, 0.07819, 0.09531, 1.0, 1.0, 0.07819, 0.09531, 1.0, 1.0, 0.07819, 0.09531, 1.0, 1.0, 0.07819, 0.09531, 1.0, 1.0, 0.07819, 0.09531, 1.0, 1.0, 0.07819, 0.09531, 1.0, 1.0, 0.07819, 0.09531, 1.0, 1.0, 0.07819, 0.09531, 1.0, 1.0, 0.07819, 0.09531, 1.0, 1.0, 0.07819, 0.09531, 1.0, 1.0, 0.07819, 0.09531, 1.0, 1.0, 0.07819, 0.09531, 1.0, 1.0, 0.07819, 0.09531, 1.0, 1.0, 0.07819, 0.09531, 1.0, 1.0, 0.07819, 0.09531, 1.0, 1.0, 0.07819, 0.09531, 1.0, 1.0, 0.07819, 0.09531, 1.0, 1.0, 0.07819, 0.09531, 1.0, 1.0, 0.07819, 0.09531, 1.0, 1.0, 0.07819, 0.09531, 1.0, 1.0, 0.07819, 0.09531, 1.0, 1.0, 0.07819, 0.09531, 1.0, 1.0, 0.07819, 0.09531, 1.0, 1.0, 0.07819, 0.09531, 1.0, 1.0, 0.07819, 0.09531, 1.0, 1.0, 0.07819, 0.09531, 1.0, 1.0, 0.07819, 0.09531, 1.0, 1.0, 0.07819, 0.09531, 1.0, 1.0, 0.07819, 0.09531, 1.0, 1.0, 0.07819, 0.09531, 1.0, 1.0, 0.07819, 0.09531, 1.0, 1.0, 0.07819, 0.09531, 1.0, 1.0, 0.07819, 0.09531, 1.0, 1.0, 0.07819, 0.09531, 1.0, 1.0, 0.07819, 0.09531, 1.0, 1.0, 0.07819, 0.09531, 1.0, 1.0, 0.07819, 0.09531, 1.0, 1.0, 0.07819, 0.09531, 1.0, 1.0, 0.07819, 0.09531, 1.0, 1.0, 0.07819, 0.09531, 1.0, 1.0, 0.07819, 0.09531, 1.0, 1.0, 0.07819, 0.09531, 1.0, 1.0, 0.07819, 0.09531, 1.0, 1.0, 0.07819, 0.09531, 1.0, 1.0, 0.07819, 0.09531, 1.0, 1.0, 0.07819, 0.09531, 1.0, 1.0, 0.07819, 0.09531, 1.0, 1.0, 0.07819, 0.09531, 1.0, 1.0, 0.07819, 0.09531, 1.0, 1.0, 0.07819, 0.09531, 1.0, 1.0, 0.07819, 0.09531, 1.0, 1.0, 0.07819, 0.09531, 1.0, 1.0, 0.07819, 0.09531, 1.0, 1.0, 0.07819, 0.09531, 1.0, 1.0, 0.07819, 0.09531, 1.0, 1.0, 0.07819, 0.09531, 1.0, 1.0, 0.07819, 0.09531, 1.0, 1.0, 0.07819, 0.09531, 1.0, 1.0, 0.07819, 0.09531, 1.0, 1.0, 0.07819, 0.09531, 1.0, 1.0, 0.07819, 0.09531, 1.0, 1.0, 0.07819, 0.09531, 1.0, 1.0, 0.07819, 0.09531, 1.0, 1.0, 0.07819, 0.09531, 1.0, 1.0, 0.07819, 0.09531, 1.0, 1.0, 0.07819, 0.09531, 1.0, 1.0, 0.07819, 0.09531, 1.0, 1.0, 0.07819, 0.09531, 1.0, 1.0, 0.07819, 0.09531, 1.0, 1.0, 0.07819, 0.09531, 1.0, 1.0, 0.07819, 0.09531, 1.0, 1.0, 0.07819, 0.09531, 1.0, 1.0, 0.07819, 0.09531, 1.0, 1.0, 0.07819, 0.09531, 1.0, 1.0, 0.07819, 0.09531, 1.0, 1.0, 0.07819, 0.09531, 1.0, 1.0, 0.07819, 0.09531, 1.0, 1.0, 0.07819, 0.09531, 1.0, 1.0, 0.07819, 0.09531, 1.0, 1.0, 0.07819, 0.09531, 1.0, 1.0, 0.07819, 0.09531, 1.0, 1.0, 0.07819, 0.09531, 1.0, 1.0, 0.07819, 0.09531, 1.0, 1.0, 0.07819, 0.09531, 1.0, 1.0, 0.07819, 0.09531, 1.0, 1.0, 0.07819, 0.09531, 1.0, 1.0, 0.07819, 0.09531, 1.0, 1.0, 0.07819, 0.09531, 1.0, 1.0, 0.07819, 0.09531, 1.0, 1.0, 0.07819, 0.09531, 1.0, 1.0, 0.07819, 0.09531, 1.0, 1.0, 0.07819, 0.09531, 1.0, 1.0, 0.07819, 0.09531, 1.0, 1.0, 0.07819, 0.09531, 1.0, 1.0, 0.07819, 0.09531, 1.0, 1.0, 0.07819, 0.09531, 1.0, 1.0, 0.07819, 0.09531, 1.0, 1.0, 0.07819, 0.09531, 1.0, 1.0, 0.07819, 0.09531, 1.0, 1.0, 0.07819, 0.09531, 1.0, 1.0, 0.07819, 0.09531, 1.0, 1.0, 0.07819, 0.09531, 1.0, 1.0, 0.07819, 0.09531, 1.0, 1.0, 0.07819, 0.09531, 1.0, 1.0, 0.07819, 0.09531, 1.0, 1.0, 0.07819, 0.09531, 1.0, 1.0, 0.07819, 0.09531, 1.0, 1.0, 0.07819, 0.09531, 1.0, 1.0, 0.07819, 0.09531, 1.0, 1.0, 0.07819, 0.09531, 1.0, 1.0, 0.07819, 0.09531, 1.0, 1.0, 0.07819, 0.09531, 1.0, 1.0, 0.07819, 0.09531, 1.0, 1.0, 0.07819, 0.09531, 1.0, 1.0, 0.07819, 0.09531, 1.0, 1.0, 0.07819, 0.09531, 1.0, 1.0, 0.07819, 0.09531, 1.0, 1.0, 0.07819, 0.09531, 1.0, 1.0, 0.07819, 0.09531, 1.0, 1.0, 0.07819, 0.09531, 1.0, 1.0, 0.07819, 0.09531, 1.0, 1.0, 0.07819, 0.09531, 1.0, 1.0, 0.07819, 0.09531, 1.0, 1.0, 0.07819, 0.09531, 1.0, 1.0, 0.07819, 0.09531, 1.0, 1.0, 0.07819, 0.09531, 1.0, 1.0, 0.07819, 0.09531, 1.0, 1.0, 0.07819, 0.09531, 1.0, 1.0, 0.07819, 0.09531, 1.0, 1.0, 0.07819, 0.09531, 1.0, 1.0, 0.07819, 0.09531, 1.0, 1.0, 0.07819, 0.09531, 1.0, 1.0, 0.07819, 0.09531, 1.0, 1.0, 0.07819, 0.09531, 1.0, 1.0, 0.07819, 0.09531, 1.0, 1.0, 0.07819, 0.09531, 1.0, 1.0, 0.07819, 0.09531, 1.0, 1.0, 0.07819, 0.09531, 1.0, 1.0, 0.07819, 0.09531, 1.0, 1.0, 0.07819, 0.09531, 1.0, 1.0, 0.07819, 0.09531, 1.0, 1.0, 0.07819, 0.09531, 1.0, 1.0, 0.07819, 0.09531, 1.0, 1.0, 0.07819, 0.09531, 1.0, 1.0, 0.07819, 0.09531, 1.0, 1.0, 0.07819, 0.09531, 1.0, 1.0, 0.07819, 0.09531, 1.0, 1.0, 0.07819, 0.09531, 1.0, 1.0, 0.07819, 0.09531, 1.0, 1.0, 0.07819, 0.09531, 1.0, 1.0, 0.07819, 0.09531, 1.0, 1.0, 0.07819, 0.09531, 1.0, 1.0, 0.07819, 0.09531, 1.0, 1.0, 0.07819, 0.09531, 1.0, 1.0, 0.07819, 0.09531, 1.0, 1.0, 0.07819, 0.09531, 1.0, 1.0, 0.07819, 0.09531, 1.0, 1.0, 0.07819, 0.09531, 1.0, 1.0, 0.07819, 0.09531, 1.0, 1.0, 0.07819, 0.09531, 1.0, 1.0, 0.07819, 0.09531, 1.0, 1.0, 0.07819, 0.09531, 1.0, 1.0, 0.07819, 0.09531, 1.0, 1.0, 0.07819, 0.09531, 1.0, 1.0, 0.07819, 0.09531, 1.0, 1.0, 0.07819, 0.09531, 1.0, 1.0, 0.07819, 0.09531, 1.0, 1.0, 0.07819, 0.09531, 1.0, 1.0, 0.07819, 0.09531, 1.0, 1.0, 0.07819, 0.09531, 1.0, 1.0, 0.07819, 0.09531, 1.0, 1.0, 0.07819, 0.09531, 1.0, 1.0, 0.07819, 0.09531, 1.0, 1.0, 0.07819, 0.09531, 1.0, 1.0, 0.07819, 0.09531, 1.0, 1.0, 0.07819, 0.09531, 1.0, 1.0, 0.07819, 0.09531, 1.0, 1.0, 0.07819, 0.09531, 1.0, 1.0, 0.07819, 0.09531, 1.0, 1.0, 0.07819, 0.09531, 1.0, 1.0, 0.07819, 0.09531, 1.0, 1.0, 0.07819, 0.09531, 1.0, 1.0, 0.07819, 0.09531, 1.0, 1.0, 0.07819, 0.09531, 1.0, 1.0, 0.07819, 0.09531, 1.0, 1.0, 0.07819, 0.09531, 1.0, 1.0, 0.07819, 0.09531, 1.0, 1.0, 0.07819, 0.09531, 1.0, 1.0, 0.07819, 0.09531, 1.0, 1.0, 0.07819, 0.09531, 1.0, 1.0, 0.07819, 0.09531, 1.0, 1.0, 0.07819, 0.09531, 1.0, 1.0, 0.07819, 0.09531, 1.0, 1.0, 0.07819, 0.09531, 1.0, 1.0, 0.07819, 0.09531, 1.0, 1.0, 0.07819, 0.09531, 1.0, 1.0, 0.07819, 0.09531, 1.0, 1.0, 0.07819, 0.09531, 1.0, 1.0, 0.07819, 0.09531, 1.0, 1.0, 0.07819, 0.09531, 1.0, 1.0, 0.07819, 0.09531, 1.0, 1.0, 0.07819, 0.09531, 1.0, 1.0, 0.07819, 0.09531, 1.0, 1.0, 0.07819, 0.09531, 1.0, 1.0, 0.07819, 0.09531, 1.0, 1.0, 0.07819, 0.09531, 1.0, 1.0, 0.07819, 0.09531, 1.0, 1.0, 0.07819, 0.09531, 1.0, 1.0, 0.07819, 0.09531, 1.0, 1.0, 0.07819, 0.09531, 1.0, 1.0, 0.07819, 0.09531, 1.0, 1.0, 0.07819, 0.09531, 1.0, 1.0, 0.07819, 0.09531, 1.0, 1.0, 0.07819, 0.09531, 1.0, 1.0, 0.07819, 0.09531, 1.0, 1.0, 0.07819, 0.09531, 1.0, 1.0, 0.07819, 0.09531, 1.0, 1.0, 0.07819, 0.09531, 1.0, 1.0, 0.07819, 0.09531, 1.0, 1.0, 0.07819, 0.09531, 1.0, 1.0, 0.07819, 0.09531, 1.0, 1.0, 0.07819, 0.09531, 1.0, 1.0, 0.07819, 0.09531, 1.0, 1.0, 0.07819, 0.09531, 1.0, 1.0, 0.07819, 0.09531, 1.0, 1.0, 0.07819, 0.09531, 1.0, 1.0, 0.07819, 0.09531, 1.0, 1.0, 0.07819, 0.09531, 1.0, 1.0, 0.07819, 0.09531, 1.0, 1.0, 0.07819, 0.09531, 1.0, 1.0, 0.07819, 0.09531, 1.0, 1.0, 0.07819, 0.09531, 1.0, 1.0, 0.07819, 0.09531, 1.0, 1.0, 0.07819, 0.09531, 1.0, 1.0, 0.07819, 0.09531, 1.0, 1.0, 0.07819, 0.09531, 1.0, 1.0, 0.07819, 0.09531, 1.0, 1.0, 0.07819, 0.09531, 1.0, 1.0, 0.07819, 0.09531, 1.0, 1.0, 0.07819, 0.09531, 1.0, 1.0, 0.07819, 0.09531, 1.0, 1.0, 0.07819, 0.09531, 1.0, 1.0, 0.07819, 0.09531, 1.0, 1.0, 0.07819, 0.09531, 1.0, 1.0, 0.07819, 0.09531, 1.0, 1.0, 0.07819, 0.09531, 1.0, 1.0, 0.07819, 0.09531, 1.0, 1.0, 0.07819, 0.09531, 1.0, 1.0, 0.07819, 0.09531, 1.0, 1.0, 0.07819, 0.09531, 1.0, 1.0, 0.07819, 0.09531, 1.0, 1.0, 0.07819, 0.09531, 1.0, 1.0, 0.07819, 0.09531, 1.0, 1.0, 0.07819, 0.09531, 1.0, 1.0, 0.07819, 0.09531, 1.0, 1.0, 0.07819, 0.09531, 1.0, 1.0, 0.07819, 0.09531, 1.0, 1.0, 0.07819, 0.09531, 1.0, 1.0, 0.07819, 0.09531, 1.0, 1.0, 0.07819, 0.09531, 1.0, 1.0, 0.07819, 0.09531, 1.0, 1.0, 0.07819, 0.09531, 1.0, 1.0, 0.07819, 0.09531, 1.0, 1.0, 0.07819, 0.09531, 1.0, 1.0, 0.07819, 0.09531, 1.0, 1.0, 0.07819, 0.09531, 1.0, 1.0, 0.07819, 0.09531, 1.0, 1.0, 0.07819, 0.09531, 1.0, 1.0, 0.07819, 0.09531, 1.0, 1.0, 0.07819, 0.09531, 1.0, 1.0, 0.07819, 0.09531, 1.0, 1.0, 0.07819, 0.09531, 1.0, 1.0, 0.07819, 0.09531, 1.0, 1.0, 0.07819, 0.09531, 1.0, 1.0, 0.07819, 0.09531, 1.0, 1.0, 0.07819, 0.09531, 1.0, 1.0, 0.07819, 0.09531, 1.0, 1.0, 0.07819, 0.09531, 1.0, 1.0, 0.07819, 0.09531, 1.0, 1.0, 0.07819, 0.09531, 1.0, 1.0, 0.07819, 0.09531, 1.0, 1.0, 0.07819, 0.09531, 1.0, 1.0, 0.07819, 0.09531, 1.0, 1.0, 0.07819, 0.09531, 1.0, 1.0, 0.07819, 0.09531, 1.0, 1.0, 0.07819, 0.09531, 1.0, 1.0, 0.07819, 0.09531, 1.0, 1.0, 0.07819, 0.09531, 1.0, 1.0, 0.07819, 0.09531, 1.0, 1.0, 0.07819, 0.09531, 1.0, 1.0, 0.07819, 0.09531, 1.0, 1.0, 0.07819, 0.09531, 1.0, 1.0, 0.07819, 0.09531, 1.0, 1.0, 0.07819, 0.09531, 1.0, 1.0, 0.07819, 0.09531, 1.0, 1.0, 0.07819, 0.09531, 1.0, 1.0, 0.07819, 0.09531, 1.0, 1.0, 0.07819, 0.09531, 1.0, 1.0, 0.07819, 0.09531, 1.0, 1.0, 0.07819, 0.09531, 1.0, 1.0, 0.07819, 0.09531, 1.0, 1.0, 0.07819, 0.09531, 1.0, 1.0, 0.07819, 0.09531, 1.0, 1.0, 0.07819, 0.09531, 1.0, 1.0, 0.07819, 0.09531, 1.0, 1.0, 0.07819, 0.09531, 1.0, 1.0, 0.07819, 0.09531, 1.0, 1.0, 0.07819, 0.09531, 1.0, 1.0, 0.07819, 0.09531, 1.0, 1.0, 0.07819, 0.09531, 1.0, 1.0, 0.07819, 0.09531, 1.0, 1.0, 0.07819, 0.09531, 1.0, 1.0, 0.07819, 0.09531, 1.0, 1.0, 0.07819, 0.09531, 1.0, 1.0, 0.07819, 0.09531, 1.0, 1.0, 0.07819, 0.09531, 1.0, 1.0, 0.07819, 0.09531, 1.0, 1.0, 0.07819, 0.09531, 1.0, 1.0, 0.07819, 0.09531, 1.0, 1.0, 0.07819, 0.09531, 1.0, 1.0, 0.07819, 0.09531, 1.0, 1.0, 0.07819, 0.09531, 1.0, 1.0, 0.07819, 0.09531, 1.0, 1.0, 0.07819, 0.09531, 1.0, 1.0, 0.07819, 0.09531, 1.0, 1.0, 0.07819, 0.09531, 1.0, 1.0, 0.07819, 0.09531, 1.0, 1.0, 0.07819, 0.09531, 1.0, 1.0, 0.07819, 0.09531, 1.0, 1.0, 0.07819, 0.09531, 1.0, 1.0, 0.07819, 0.09531, 1.0, 1.0, 0.07819, 0.09531, 1.0, 1.0, 0.07819, 0.09531, 1.0, 1.0, 0.07819, 0.09531, 1.0, 1.0, 0.07819, 0.09531, 1.0, 1.0, 0.07819, 0.09531, 1.0, 1.0, 0.07819, 0.09531, 1.0, 1.0, 0.07819, 0.09531, 1.0, 1.0, 0.07819, 0.09531, 1.0, 1.0, 0.07819, 0.09531, 1.0, 1.0, 0.07819, 0.09531, 1.0, 1.0, 0.07819, 0.09531, 1.0, 1.0, 0.07819, 0.09531, 1.0, 1.0, 0.07819, 0.09531, 1.0, 1.0, 0.07819, 0.09531, 1.0, 1.0, 0.07819, 0.09531, 1.0, 1.0, 0.07819, 0.09531, 1.0, 1.0, 0.07819, 0.09531, 1.0, 1.0, 0.07819, 0.09531, 1.0, 1.0, 0.07819, 0.09531, 1.0, 1.0, 0.07819, 0.09531, 1.0, 1.0, 0.07819, 0.09531, 1.0, 1.0, 0.07819, 0.09531, 1.0, 1.0])
me_cube_001.materials.append(mat_mat_hand_dryer)
me_cube_001.use_remesh_preserve_volume = False
me_cube_001.use_remesh_preserve_attributes = False
me_cube_001.use_mirror_vertex_groups = False
me_cube_001.use_paint_bone_selection = False
me_cube_001.use_paint_mask = True
me_cube_001.update()

# ---- objects
ob_hand_dryer = bpy.data.objects.new('hand_dryer', me_cube_001)

# ---- transforms, parenting, visibility, modifiers, constraints
ob_hand_dryer.location = (0.0, 0.0, 0.0)
ob_hand_dryer.lineart.crease_threshold = 0.0

# ---- collection membership
col_collection_1.objects.link(ob_hand_dryer)

# ---- scene / render settings (as saved in the file)
scene.frame_start = 1; scene.frame_end = 250; scene.frame_set(1)
scene.render.engine = 'BLENDER_EEVEE_NEXT'
scene.render.resolution_percentage = 50
scene.render.dither_intensity = 0.0
scene.cycles.use_denoising = False
scene.cycles.samples = 128
scene.cycles.sampling_pattern = 'TABULATED_SOBOL'
scene.cycles.light_sampling_threshold = 0.0
scene.cycles.use_adaptive_sampling = False
scene.cycles.use_light_tree = False
scene.cycles.blur_glossy = 0.0
scene.cycles.sample_clamp_indirect = 0.0
scene.view_settings.view_transform = 'Standard'
scene.unit_settings.scale_length = 0.01
bpy.context.view_layer.update()

# ---- added for rendering (the .blend has no active camera and no usable light): camera, sun
cam_auto = bpy.data.cameras.new('AutoCamera')
cam_auto.lens = 50.0
cam_auto.sensor_width = 36.0
cam_auto.clip_end = 1000.0
ob_auto_camera = bpy.data.objects.new('AutoCamera', cam_auto)
scene.collection.objects.link(ob_auto_camera)
ob_auto_camera.location = (31.3076, -37.5271, 26.2754)
ob_auto_camera.rotation_euler = (1.09748, -7.21219e-08, 0.694738)
scene.camera = ob_auto_camera
light_auto_sun = bpy.data.lights.new('AutoSun', 'SUN')
light_auto_sun.energy = 3.0
light_auto_sun.angle = 0.0523599
ob_auto_sun = bpy.data.objects.new('AutoSun', light_auto_sun)
scene.collection.objects.link(ob_auto_sun)
ob_auto_sun.rotation_euler = (0.872665, 0.174533, 0.523599)
bpy.context.view_layer.update()
